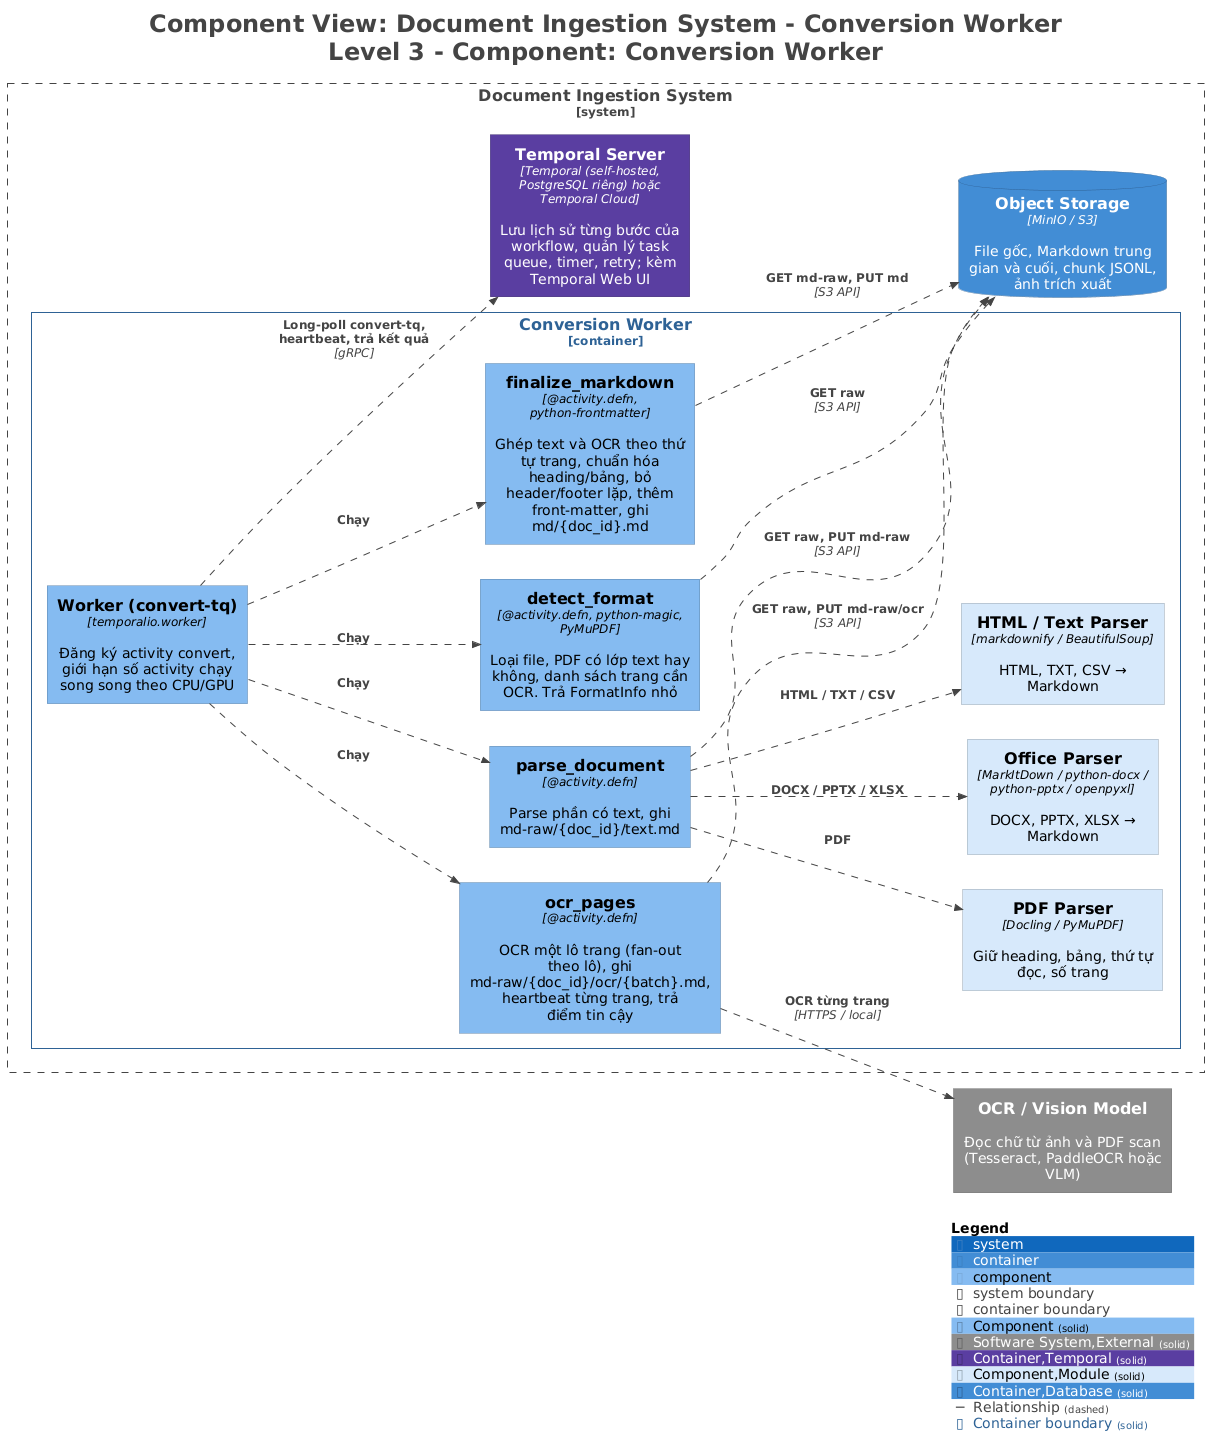

The diagram above was rendered by PlantUML. Its source (embedded in the PNG):
@startuml
title <size:24>Component View: Document Ingestion System - Conversion Worker</size>\n<size:24>Level 3 - Component: Conversion Worker</size>

set separator none
left to right direction

<style>
  root {
    BackgroundColor: #ffffff
    FontColor: #444444
  }
</style>

!include <C4/C4>
!include <C4/C4_Context>
!include <C4/C4_Container>
!include <C4/C4_Component>

AddElementTag("Component", $bgColor="#85bbf0", $borderColor="#5d82a8", $fontColor="#000000", $sprite="", $shadowing="", $borderStyle="solid")
AddElementTag("Software System,External", $bgColor="#8c8c8c", $borderColor="#626262", $fontColor="#ffffff", $sprite="", $shadowing="", $borderStyle="solid")
AddElementTag("Container,Temporal", $bgColor="#5b3fa0", $borderColor="#3f2c70", $fontColor="#ffffff", $sprite="", $shadowing="", $borderStyle="solid")
AddElementTag("Component,Module", $bgColor="#d6e9fb", $borderColor="#95a3af", $fontColor="#000000", $sprite="", $shadowing="", $borderStyle="solid")
AddElementTag("Container,Database", $bgColor="#438dd5", $borderColor="#2e6295", $fontColor="#ffffff", $sprite="", $shadowing="", $borderStyle="solid")

AddRelTag("Relationship", $textColor="#444444", $lineColor="#444444", $lineStyle = DashedLine())

AddBoundaryTag("Container", $bgColor="#ffffff", $borderColor="#2e6295", $fontColor="#2e6295", $shadowing="", $borderStyle="solid")

System(OCRVisionModel, "OCR / Vision Model", $descr="Đọc chữ từ ảnh và PDF scan (Tesseract, PaddleOCR hoặc VLM)", $tags="Software System,External", $link="")

System_Boundary("DocumentIngestionSystem_boundary", "Document Ingestion System", $tags="Software System") {
  Container_Boundary("DocumentIngestionSystem.ConversionWorker_boundary", "Conversion Worker", $tags="Container") {
    Component(DocumentIngestionSystem.ConversionWorker.Workerconverttq, "Worker (convert-tq)", $techn="temporalio.worker", $descr="Đăng ký activity convert, giới hạn số activity chạy song song theo CPU/GPU", $tags="Component", $link="")
    Component(DocumentIngestionSystem.ConversionWorker.detect_format, "detect_format", $techn="@activity.defn, python-magic, PyMuPDF", $descr="Loại file, PDF có lớp text hay không, danh sách trang cần OCR. Trả FormatInfo nhỏ", $tags="Component", $link="")
    Component(DocumentIngestionSystem.ConversionWorker.parse_document, "parse_document", $techn="@activity.defn", $descr="Parse phần có text, ghi md-raw/{doc_id}/text.md", $tags="Component", $link="")
    Component(DocumentIngestionSystem.ConversionWorker.PDFParser, "PDF Parser", $techn="Docling / PyMuPDF", $descr="Giữ heading, bảng, thứ tự đọc, số trang", $tags="Component,Module", $link="")
    Component(DocumentIngestionSystem.ConversionWorker.OfficeParser, "Office Parser", $techn="MarkItDown / python-docx / python-pptx / openpyxl", $descr="DOCX, PPTX, XLSX → Markdown", $tags="Component,Module", $link="")
    Component(DocumentIngestionSystem.ConversionWorker.HTMLTextParser, "HTML / Text Parser", $techn="markdownify / BeautifulSoup", $descr="HTML, TXT, CSV → Markdown", $tags="Component,Module", $link="")
    Component(DocumentIngestionSystem.ConversionWorker.ocr_pages, "ocr_pages", $techn="@activity.defn", $descr="OCR một lô trang (fan-out theo lô), ghi md-raw/{doc_id}/ocr/{batch}.md, heartbeat từng trang, trả điểm tin cậy", $tags="Component", $link="")
    Component(DocumentIngestionSystem.ConversionWorker.finalize_markdown, "finalize_markdown", $techn="@activity.defn, python-frontmatter", $descr="Ghép text và OCR theo thứ tự trang, chuẩn hóa heading/bảng, bỏ header/footer lặp, thêm front-matter, ghi md/{doc_id}.md", $tags="Component", $link="")
  }

  Container(DocumentIngestionSystem.TemporalServer, "Temporal Server", $techn="Temporal (self-hosted, PostgreSQL riêng) hoặc Temporal Cloud", $descr="Lưu lịch sử từng bước của workflow, quản lý task queue, timer, retry; kèm Temporal Web UI", $tags="Container,Temporal", $link="")
  ContainerDb(DocumentIngestionSystem.ObjectStorage, "Object Storage", $techn="MinIO / S3", $descr="File gốc, Markdown trung gian và cuối, chunk JSONL, ảnh trích xuất", $tags="Container,Database", $link="")
}

Rel(DocumentIngestionSystem.ConversionWorker.Workerconverttq, DocumentIngestionSystem.TemporalServer, "Long-poll convert-tq, heartbeat, trả kết quả", $techn="gRPC", $tags="Relationship", $link="")
Rel(DocumentIngestionSystem.ConversionWorker.Workerconverttq, DocumentIngestionSystem.ConversionWorker.detect_format, "Chạy", $techn="", $tags="Relationship", $link="")
Rel(DocumentIngestionSystem.ConversionWorker.Workerconverttq, DocumentIngestionSystem.ConversionWorker.parse_document, "Chạy", $techn="", $tags="Relationship", $link="")
Rel(DocumentIngestionSystem.ConversionWorker.Workerconverttq, DocumentIngestionSystem.ConversionWorker.ocr_pages, "Chạy", $techn="", $tags="Relationship", $link="")
Rel(DocumentIngestionSystem.ConversionWorker.Workerconverttq, DocumentIngestionSystem.ConversionWorker.finalize_markdown, "Chạy", $techn="", $tags="Relationship", $link="")
Rel(DocumentIngestionSystem.ConversionWorker.detect_format, DocumentIngestionSystem.ObjectStorage, "GET raw", $techn="S3 API", $tags="Relationship", $link="")
Rel(DocumentIngestionSystem.ConversionWorker.parse_document, DocumentIngestionSystem.ObjectStorage, "GET raw, PUT md-raw", $techn="S3 API", $tags="Relationship", $link="")
Rel(DocumentIngestionSystem.ConversionWorker.parse_document, DocumentIngestionSystem.ConversionWorker.PDFParser, "PDF", $techn="", $tags="Relationship", $link="")
Rel(DocumentIngestionSystem.ConversionWorker.parse_document, DocumentIngestionSystem.ConversionWorker.OfficeParser, "DOCX / PPTX / XLSX", $techn="", $tags="Relationship", $link="")
Rel(DocumentIngestionSystem.ConversionWorker.parse_document, DocumentIngestionSystem.ConversionWorker.HTMLTextParser, "HTML / TXT / CSV", $techn="", $tags="Relationship", $link="")
Rel(DocumentIngestionSystem.ConversionWorker.ocr_pages, DocumentIngestionSystem.ObjectStorage, "GET raw, PUT md-raw/ocr", $techn="S3 API", $tags="Relationship", $link="")
Rel(DocumentIngestionSystem.ConversionWorker.ocr_pages, OCRVisionModel, "OCR từng trang", $techn="HTTPS / local", $tags="Relationship", $link="")
Rel(DocumentIngestionSystem.ConversionWorker.finalize_markdown, DocumentIngestionSystem.ObjectStorage, "GET md-raw, PUT md", $techn="S3 API", $tags="Relationship", $link="")

SHOW_LEGEND(true)
hide stereotypes
@enduml